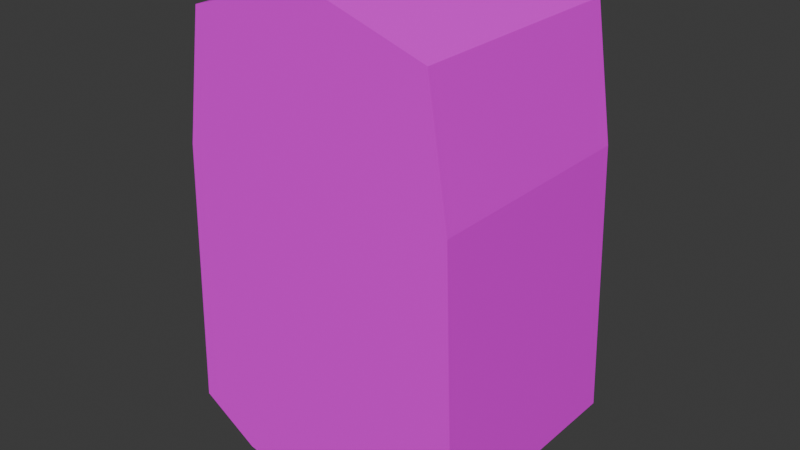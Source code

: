 # Source: nemicoProva.blend  (saved by Blender 4.5.91; exported with 4.5.12 LTS)
import bpy
from mathutils import Matrix  # noqa: F401  (used for matrix-valued properties, if any)

bpy.ops.wm.read_factory_settings(use_empty=True)
scene = bpy.context.scene
scene.name = 'Scene'

# ---- collections
col_collection = bpy.data.collections.new('Collection'); scene.collection.children.link(col_collection)

# ---- images (referenced by path relative to the original .blend; pixels are not part of the script)
import os
ASSET_DIR = os.environ.get("B2B_ASSET_DIR", "")  # directory of the original .blend (textures are referenced by path, not embedded)
HERE = os.path.dirname(os.path.abspath(__file__))  # packed textures are extracted next to this script under _unpacked/

def load_image(name, relpath, width, height, colorspace="sRGB"):
    """Load a texture the original file referenced (path relative to the .blend, or extracted next to this script)."""
    p = next((c for c in (os.path.join(HERE, relpath), os.path.join(ASSET_DIR, relpath)) if relpath and os.path.exists(c)), "")
    if p:
        img = bpy.data.images.load(p, check_existing=True)
        img.name = name
    else:  # same state as the original file: an image datablock whose file is absent (Cycles renders it pink)
        img = bpy.data.images.new(name, width, height)
        img.source = "FILE"
        img.filepath = "//" + (relpath or name)
    img.colorspace_settings.name = colorspace
    return img
img_10_nov_2025_alle_ore_13_42_jpg = load_image('10 nov 2025 alle ore 13_42.jpg', '10 nov 2025 alle ore 13_42.jpg', 1024, 1024, 'sRGB')

# ---- materials (node trees are filled in below, after node groups)
mat_material_001 = bpy.data.materials.new('Material.001')

# ---- material node trees
mat_material_001.use_nodes = True; mat_material_001.node_tree.nodes.clear()
_N = mat_material_001.node_tree.nodes; _L = mat_material_001.node_tree.links
n0 = _N.new('ShaderNodeBsdfPrincipled'); n0.name = 'Principled BSDF'; n0.location = (-200, 100)
n1 = _N.new('ShaderNodeOutputMaterial'); n1.name = 'Material Output'; n1.location = (200, 100)
n2 = _N.new('ShaderNodeTexImage'); n2.name = 'Image Texture'; n2.location = (-578, 76)
n2.image = img_10_nov_2025_alle_ore_13_42_jpg
_L.new(n0.outputs[0], n1.inputs[0])
_L.new(n2.outputs[0], n0.inputs[0])
n1.is_active_output = True

# ---- world
world_world = bpy.data.worlds.new('World'); scene.world = world_world
world_world.use_nodes = True; world_world.node_tree.nodes.clear()
_N = world_world.node_tree.nodes; _L = world_world.node_tree.links
n0 = _N.new('ShaderNodeOutputWorld'); n0.name = 'World Output'; n0.location = (200, 100)
n1 = _N.new('ShaderNodeBackground'); n1.name = 'Background'; n1.location = (-200, 100)
n1.inputs[0].default_value = (0.05088, 0.05088, 0.05088, 1.0)
_L.new(n1.outputs[0], n0.inputs[0])
n0.is_active_output = True
world_world.color = (0.05088, 0.05088, 0.05088)
world_world.sun_shadow_jitter_overblur = 0.0

# ---- meshes
me_cube_001 = bpy.data.meshes.new('Cube.001')
me_cube_001.from_pydata([(0.0, -0.4022, -0.2999), (0.0, -0.4022, 1.421), (0.0, 0.4022, -0.2999), (0.0, 0.4022, 1.421), (0.5278, -0.4022, -0.1106), (0.4225, -0.4022, 1.287), (0.5278, 0.4022, -0.1106), (0.4225, 0.4022, 1.287), (0.0, -0.4022, 0.5604), (0.0, 0.4022, 0.5604), (0.4927, 0.4022, 0.8375), (0.4927, -0.4022, 0.8375), (0.3222, 0.4022, -0.2385), (0.2277, 0.4022, 1.349), (0.3222, -0.4022, -0.2385), (0.2277, -0.4022, 1.349), (0.2655, -0.4022, 0.7097), (0.2655, 0.4022, 0.7097), (-0.5278, -0.4022, -0.1106), (-0.4225, -0.4022, 1.287), (-0.5278, 0.4022, -0.1106), (-0.4225, 0.4022, 1.287), (-0.4927, 0.4022, 0.8375), (-0.4927, -0.4022, 0.8375), (-0.3222, 0.4022, -0.2385), (-0.2277, 0.4022, 1.349), (-0.3222, -0.4022, -0.2385), (-0.2277, -0.4022, 1.349), (-0.2655, -0.4022, 0.7097), (-0.2655, 0.4022, 0.7097)], [], [(14, 16, 8, 0), (17, 13, 7, 10), (10, 7, 5, 11), (16, 15, 1, 8), (12, 6, 4, 14), (13, 3, 1, 15), (6, 10, 11, 4), (12, 17, 10, 6), (2, 9, 17, 12), (7, 13, 15, 5), (2, 12, 14, 0), (11, 5, 15, 16), (9, 3, 13, 17), (4, 11, 16, 14), (26, 0, 8, 28), (29, 22, 21, 25), (22, 23, 19, 21), (28, 8, 1, 27), (24, 26, 18, 20), (25, 27, 1, 3), (20, 18, 23, 22), (24, 20, 22, 29), (2, 24, 29, 9), (21, 19, 27, 25), (2, 0, 26, 24), (23, 28, 27, 19), (9, 29, 25, 3), (18, 26, 28, 23)])
_uv = me_cube_001.uv_layers.new(name='UVMap')
_uv.uv.foreach_set('vector', [0.5819, 0.3149, 0.5637, 0.504, 0.4937, 0.4744, 0.4965, 0.3029, 0.1357, 0.5097, 0.1437, 0.637, 0.09214, 0.6249, 0.07499, 0.5353, 0.06896, 0.5632, 0.07193, 0.6537, -0.1416, 0.6576, -0.1446, 0.5672, 0.5637, 0.504, 0.5516, 0.6314, 0.4909, 0.6459, 0.4937, 0.4744, 0.6331, 0.2501, 0.6345, 0.2951, 0.421, 0.299, 0.4195, 0.2541, 0.4101, 0.1793, 0.4117, 0.2269, 0.1982, 0.2309, 0.1966, 0.1833, 0.06275, 0.3745, 0.06896, 0.5632, -0.1446, 0.5672, -0.1508, 0.3784, 0.1238, 0.3207, 0.1357, 0.5097, 0.07499, 0.5353, 0.06877, 0.3463, 0.2095, 0.3082, 0.2067, 0.4797, 0.1357, 0.5097, 0.1238, 0.3207, 0.4088, 0.1386, 0.4101, 0.1793, 0.1966, 0.1833, 0.1953, 0.1426, 0.6309, 0.1847, 0.6331, 0.2501, 0.4195, 0.2541, 0.4174, 0.1887, 0.6236, 0.5293, 0.6035, 0.6189, 0.5516, 0.6314, 0.5637, 0.504, 0.2067, 0.4797, 0.2039, 0.6512, 0.1437, 0.637, 0.1357, 0.5097, 0.636, 0.3402, 0.6236, 0.5293, 0.5637, 0.504, 0.5819, 0.3149, 0.4108, 0.3153, 0.4965, 0.3029, 0.4937, 0.4744, 0.4227, 0.5044, 0.2767, 0.5093, 0.3366, 0.5346, 0.3165, 0.6242, 0.2645, 0.6367, -0.1539, 0.2827, 0.05961, 0.2788, 0.06258, 0.3693, -0.1509, 0.3732, 0.4227, 0.5044, 0.4937, 0.4744, 0.4909, 0.6459, 0.4307, 0.6317, 0.6289, 0.1239, 0.4154, 0.1278, 0.4142, 0.09227, 0.6278, 0.08831, 0.413, 0.2659, 0.1995, 0.2698, 0.1982, 0.2309, 0.4117, 0.2269, -0.1601, 0.094, 0.0534, 0.09004, 0.05961, 0.2788, -0.1539, 0.2827, 0.2948, 0.3202, 0.349, 0.3455, 0.3366, 0.5346, 0.2767, 0.5093, 0.2095, 0.3082, 0.2948, 0.3202, 0.2767, 0.5093, 0.2067, 0.4797, 0.4141, 0.2992, 0.2006, 0.3031, 0.1995, 0.2698, 0.413, 0.2659, 0.6309, 0.1847, 0.4174, 0.1887, 0.4154, 0.1278, 0.6289, 0.1239, 0.362, 0.53, 0.4227, 0.5044, 0.4307, 0.6317, 0.3792, 0.6196, 0.2067, 0.4797, 0.2767, 0.5093, 0.2645, 0.6367, 0.2039, 0.6512, 0.3558, 0.341, 0.4108, 0.3153, 0.4227, 0.5044, 0.362, 0.53])
me_cube_001.materials.append(mat_material_001)
me_cube_001.update()

# ---- objects
ob_empty = bpy.data.objects.new('Empty', None)
ob_cube = bpy.data.objects.new('Cube', me_cube_001)

# ---- transforms, parenting, visibility, modifiers, constraints
ob_empty.location = (0.104, 3.181, -0.01891)
ob_empty.rotation_euler = (1.571, -0.0, -0.0)
ob_empty.empty_display_type = 'IMAGE'
ob_empty.empty_display_size = 5.0
ob_cube.location = (0.0, 0.0, 0.0)

# ---- collection membership
col_collection.objects.link(ob_empty)
col_collection.objects.link(ob_cube)

# ---- scene / render settings (as saved in the file)
scene.frame_start = 1; scene.frame_end = 250; scene.frame_set(1)
scene.render.engine = 'BLENDER_EEVEE_NEXT'
bpy.context.view_layer.update()

# ---- added for rendering (the .blend has no active camera and no usable light): camera, sun
cam_auto = bpy.data.cameras.new('AutoCamera')
cam_auto.lens = 50.0
cam_auto.sensor_width = 36.0
cam_auto.clip_end = 1000.0
ob_auto_camera = bpy.data.objects.new('AutoCamera', cam_auto)
scene.collection.objects.link(ob_auto_camera)
ob_auto_camera.location = (2.0105, -2.41261, 2.16876)
ob_auto_camera.rotation_euler = (1.09748, -7.21219e-08, 0.694738)
scene.camera = ob_auto_camera
light_auto_sun = bpy.data.lights.new('AutoSun', 'SUN')
light_auto_sun.energy = 3.0
light_auto_sun.angle = 0.0523599
ob_auto_sun = bpy.data.objects.new('AutoSun', light_auto_sun)
scene.collection.objects.link(ob_auto_sun)
ob_auto_sun.rotation_euler = (0.872665, 0.174533, 0.523599)
bpy.context.view_layer.update()
